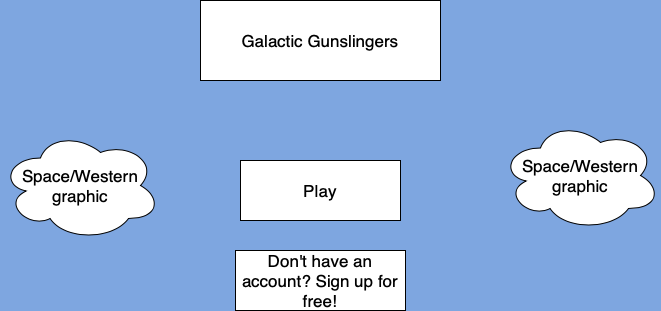

The diagram above was exported from draw.io. Its source (the exported page's mxGraphModel, read from the mxfile embedded in the PNG):
<mxGraphModel dx="946" dy="559" grid="1" gridSize="10" guides="1" tooltips="1" connect="1" arrows="1" fold="1" page="1" pageScale="1" pageWidth="850" pageHeight="1100" background="#7EA6E0" math="0" shadow="0">
  <root>
    <mxCell id="0" />
    <mxCell id="1" parent="0" />
    <mxCell id="IbW4Sy3QGf6qbfNI-Hcz-1" value="Galactic Gunslingers" style="rounded=0;whiteSpace=wrap;html=1;fontSize=17;" vertex="1" parent="1">
      <mxGeometry x="290" y="70" width="240" height="80" as="geometry" />
    </mxCell>
    <mxCell id="IbW4Sy3QGf6qbfNI-Hcz-2" value="Play" style="rounded=0;whiteSpace=wrap;html=1;fontSize=17;" vertex="1" parent="1">
      <mxGeometry x="330" y="230" width="160" height="60" as="geometry" />
    </mxCell>
    <mxCell id="IbW4Sy3QGf6qbfNI-Hcz-3" value="Don't have an account? Sign up for free!" style="rounded=0;whiteSpace=wrap;html=1;fontSize=17;" vertex="1" parent="1">
      <mxGeometry x="325" y="320" width="170" height="60" as="geometry" />
    </mxCell>
    <mxCell id="IbW4Sy3QGf6qbfNI-Hcz-4" value="Space/Western graphic" style="ellipse;shape=cloud;whiteSpace=wrap;html=1;fontSize=17;" vertex="1" parent="1">
      <mxGeometry x="90" y="200" width="160" height="110" as="geometry" />
    </mxCell>
    <mxCell id="IbW4Sy3QGf6qbfNI-Hcz-5" value="Space/Western graphic" style="ellipse;shape=cloud;whiteSpace=wrap;html=1;fontSize=17;" vertex="1" parent="1">
      <mxGeometry x="590" y="190" width="160" height="110" as="geometry" />
    </mxCell>
  </root>
</mxGraphModel>